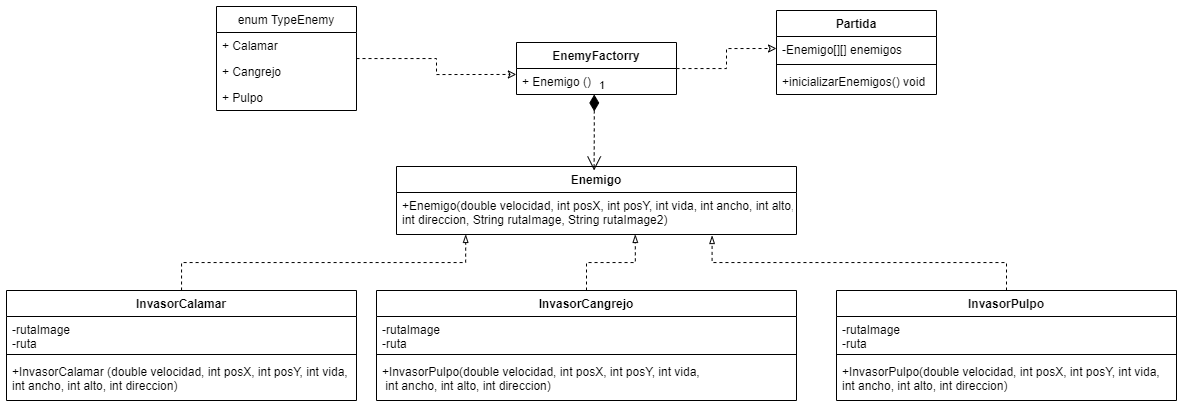

The diagram above was exported from draw.io. Its source (the exported page's mxGraphModel, read from the mxfile embedded in the PNG):
<mxGraphModel dx="1736" dy="535" grid="1" gridSize="10" guides="1" tooltips="1" connect="1" arrows="1" fold="1" page="1" pageScale="1" pageWidth="827" pageHeight="1169" math="0" shadow="0">
  <root>
    <mxCell id="0" />
    <mxCell id="1" parent="0" />
    <mxCell id="cV_23gi-HvLyF2vU1vPf-2" style="edgeStyle=orthogonalEdgeStyle;rounded=0;orthogonalLoop=1;jettySize=auto;html=1;entryX=-0.001;entryY=0.229;entryDx=0;entryDy=0;entryPerimeter=0;dashed=1;endArrow=classic;endFill=0;" edge="1" parent="1" source="kzcCIU0V9SCIVRb-pbvd-5" target="kzcCIU0V9SCIVRb-pbvd-12">
      <mxGeometry relative="1" as="geometry" />
    </mxCell>
    <mxCell id="kzcCIU0V9SCIVRb-pbvd-5" value="enum TypeEnemy" style="swimlane;fontStyle=0;childLayout=stackLayout;horizontal=1;startSize=26;fillColor=none;horizontalStack=0;resizeParent=1;resizeParentMax=0;resizeLast=0;collapsible=1;marginBottom=0;" vertex="1" parent="1">
      <mxGeometry x="160" y="36" width="140" height="104" as="geometry" />
    </mxCell>
    <mxCell id="kzcCIU0V9SCIVRb-pbvd-6" value="+ Calamar" style="text;strokeColor=none;fillColor=none;align=left;verticalAlign=top;spacingLeft=4;spacingRight=4;overflow=hidden;rotatable=0;points=[[0,0.5],[1,0.5]];portConstraint=eastwest;" vertex="1" parent="kzcCIU0V9SCIVRb-pbvd-5">
      <mxGeometry y="26" width="140" height="26" as="geometry" />
    </mxCell>
    <mxCell id="kzcCIU0V9SCIVRb-pbvd-7" value="+ Cangrejo" style="text;strokeColor=none;fillColor=none;align=left;verticalAlign=top;spacingLeft=4;spacingRight=4;overflow=hidden;rotatable=0;points=[[0,0.5],[1,0.5]];portConstraint=eastwest;" vertex="1" parent="kzcCIU0V9SCIVRb-pbvd-5">
      <mxGeometry y="52" width="140" height="26" as="geometry" />
    </mxCell>
    <mxCell id="kzcCIU0V9SCIVRb-pbvd-8" value="+ Pulpo" style="text;strokeColor=none;fillColor=none;align=left;verticalAlign=top;spacingLeft=4;spacingRight=4;overflow=hidden;rotatable=0;points=[[0,0.5],[1,0.5]];portConstraint=eastwest;" vertex="1" parent="kzcCIU0V9SCIVRb-pbvd-5">
      <mxGeometry y="78" width="140" height="26" as="geometry" />
    </mxCell>
    <mxCell id="cV_23gi-HvLyF2vU1vPf-3" style="edgeStyle=orthogonalEdgeStyle;rounded=0;orthogonalLoop=1;jettySize=auto;html=1;entryX=0;entryY=0.5;entryDx=0;entryDy=0;dashed=1;endArrow=classic;endFill=0;" edge="1" parent="1" source="kzcCIU0V9SCIVRb-pbvd-9" target="kzcCIU0V9SCIVRb-pbvd-18">
      <mxGeometry relative="1" as="geometry" />
    </mxCell>
    <mxCell id="kzcCIU0V9SCIVRb-pbvd-9" value="EnemyFactorry" style="swimlane;fontStyle=1;align=center;verticalAlign=top;childLayout=stackLayout;horizontal=1;startSize=26;horizontalStack=0;resizeParent=1;resizeParentMax=0;resizeLast=0;collapsible=1;marginBottom=0;" vertex="1" parent="1">
      <mxGeometry x="460" y="72" width="160" height="52" as="geometry" />
    </mxCell>
    <mxCell id="kzcCIU0V9SCIVRb-pbvd-12" value="+ Enemigo ()" style="text;strokeColor=none;fillColor=none;align=left;verticalAlign=top;spacingLeft=4;spacingRight=4;overflow=hidden;rotatable=0;points=[[0,0.5],[1,0.5]];portConstraint=eastwest;" vertex="1" parent="kzcCIU0V9SCIVRb-pbvd-9">
      <mxGeometry y="26" width="160" height="26" as="geometry" />
    </mxCell>
    <mxCell id="kzcCIU0V9SCIVRb-pbvd-55" style="edgeStyle=orthogonalEdgeStyle;rounded=0;orthogonalLoop=1;jettySize=auto;html=1;entryX=0.173;entryY=0.999;entryDx=0;entryDy=0;entryPerimeter=0;dashed=1;endArrow=blockThin;endFill=0;" edge="1" parent="1" source="kzcCIU0V9SCIVRb-pbvd-13" target="kzcCIU0V9SCIVRb-pbvd-41">
      <mxGeometry relative="1" as="geometry" />
    </mxCell>
    <mxCell id="kzcCIU0V9SCIVRb-pbvd-13" value="InvasorCalamar" style="swimlane;fontStyle=1;align=center;verticalAlign=top;childLayout=stackLayout;horizontal=1;startSize=26;horizontalStack=0;resizeParent=1;resizeParentMax=0;resizeLast=0;collapsible=1;marginBottom=0;" vertex="1" parent="1">
      <mxGeometry x="-50" y="320" width="350" height="110" as="geometry" />
    </mxCell>
    <mxCell id="kzcCIU0V9SCIVRb-pbvd-14" value="-rutaImage &#10;-ruta" style="text;strokeColor=none;fillColor=none;align=left;verticalAlign=top;spacingLeft=4;spacingRight=4;overflow=hidden;rotatable=0;points=[[0,0.5],[1,0.5]];portConstraint=eastwest;" vertex="1" parent="kzcCIU0V9SCIVRb-pbvd-13">
      <mxGeometry y="26" width="350" height="34" as="geometry" />
    </mxCell>
    <mxCell id="kzcCIU0V9SCIVRb-pbvd-15" value="" style="line;strokeWidth=1;fillColor=none;align=left;verticalAlign=middle;spacingTop=-1;spacingLeft=3;spacingRight=3;rotatable=0;labelPosition=right;points=[];portConstraint=eastwest;strokeColor=inherit;" vertex="1" parent="kzcCIU0V9SCIVRb-pbvd-13">
      <mxGeometry y="60" width="350" height="8" as="geometry" />
    </mxCell>
    <mxCell id="kzcCIU0V9SCIVRb-pbvd-16" value="+InvasorCalamar (double velocidad, int posX, int posY, int vida, &#10;int ancho, int alto, int direccion)" style="text;strokeColor=none;fillColor=none;align=left;verticalAlign=top;spacingLeft=4;spacingRight=4;overflow=hidden;rotatable=0;points=[[0,0.5],[1,0.5]];portConstraint=eastwest;" vertex="1" parent="kzcCIU0V9SCIVRb-pbvd-13">
      <mxGeometry y="68" width="350" height="42" as="geometry" />
    </mxCell>
    <mxCell id="kzcCIU0V9SCIVRb-pbvd-17" value="Partida" style="swimlane;fontStyle=1;align=center;verticalAlign=top;childLayout=stackLayout;horizontal=1;startSize=26;horizontalStack=0;resizeParent=1;resizeParentMax=0;resizeLast=0;collapsible=1;marginBottom=0;" vertex="1" parent="1">
      <mxGeometry x="720" y="40" width="160" height="84" as="geometry" />
    </mxCell>
    <mxCell id="kzcCIU0V9SCIVRb-pbvd-18" value="-Enemigo[][] enemigos" style="text;strokeColor=none;fillColor=none;align=left;verticalAlign=top;spacingLeft=4;spacingRight=4;overflow=hidden;rotatable=0;points=[[0,0.5],[1,0.5]];portConstraint=eastwest;" vertex="1" parent="kzcCIU0V9SCIVRb-pbvd-17">
      <mxGeometry y="26" width="160" height="24" as="geometry" />
    </mxCell>
    <mxCell id="kzcCIU0V9SCIVRb-pbvd-19" value="" style="line;strokeWidth=1;fillColor=none;align=left;verticalAlign=middle;spacingTop=-1;spacingLeft=3;spacingRight=3;rotatable=0;labelPosition=right;points=[];portConstraint=eastwest;strokeColor=inherit;" vertex="1" parent="kzcCIU0V9SCIVRb-pbvd-17">
      <mxGeometry y="50" width="160" height="8" as="geometry" />
    </mxCell>
    <mxCell id="kzcCIU0V9SCIVRb-pbvd-20" value="+inicializarEnemigos() void" style="text;strokeColor=none;fillColor=none;align=left;verticalAlign=top;spacingLeft=4;spacingRight=4;overflow=hidden;rotatable=0;points=[[0,0.5],[1,0.5]];portConstraint=eastwest;" vertex="1" parent="kzcCIU0V9SCIVRb-pbvd-17">
      <mxGeometry y="58" width="160" height="26" as="geometry" />
    </mxCell>
    <mxCell id="kzcCIU0V9SCIVRb-pbvd-57" style="edgeStyle=orthogonalEdgeStyle;rounded=0;orthogonalLoop=1;jettySize=auto;html=1;entryX=0.789;entryY=1.024;entryDx=0;entryDy=0;entryPerimeter=0;dashed=1;endArrow=blockThin;endFill=0;" edge="1" parent="1" source="kzcCIU0V9SCIVRb-pbvd-26" target="kzcCIU0V9SCIVRb-pbvd-41">
      <mxGeometry relative="1" as="geometry" />
    </mxCell>
    <mxCell id="kzcCIU0V9SCIVRb-pbvd-26" value="InvasorPulpo" style="swimlane;fontStyle=1;align=center;verticalAlign=top;childLayout=stackLayout;horizontal=1;startSize=26;horizontalStack=0;resizeParent=1;resizeParentMax=0;resizeLast=0;collapsible=1;marginBottom=0;" vertex="1" parent="1">
      <mxGeometry x="780" y="320" width="340" height="110" as="geometry" />
    </mxCell>
    <mxCell id="kzcCIU0V9SCIVRb-pbvd-27" value="-rutaImage &#10;-ruta" style="text;strokeColor=none;fillColor=none;align=left;verticalAlign=top;spacingLeft=4;spacingRight=4;overflow=hidden;rotatable=0;points=[[0,0.5],[1,0.5]];portConstraint=eastwest;" vertex="1" parent="kzcCIU0V9SCIVRb-pbvd-26">
      <mxGeometry y="26" width="340" height="34" as="geometry" />
    </mxCell>
    <mxCell id="kzcCIU0V9SCIVRb-pbvd-28" value="" style="line;strokeWidth=1;fillColor=none;align=left;verticalAlign=middle;spacingTop=-1;spacingLeft=3;spacingRight=3;rotatable=0;labelPosition=right;points=[];portConstraint=eastwest;strokeColor=inherit;" vertex="1" parent="kzcCIU0V9SCIVRb-pbvd-26">
      <mxGeometry y="60" width="340" height="8" as="geometry" />
    </mxCell>
    <mxCell id="kzcCIU0V9SCIVRb-pbvd-29" value="+InvasorPulpo(double velocidad, int posX, int posY, int vida, &#10;int ancho, int alto, int direccion)" style="text;strokeColor=none;fillColor=none;align=left;verticalAlign=top;spacingLeft=4;spacingRight=4;overflow=hidden;rotatable=0;points=[[0,0.5],[1,0.5]];portConstraint=eastwest;" vertex="1" parent="kzcCIU0V9SCIVRb-pbvd-26">
      <mxGeometry y="68" width="340" height="42" as="geometry" />
    </mxCell>
    <mxCell id="kzcCIU0V9SCIVRb-pbvd-56" style="edgeStyle=orthogonalEdgeStyle;rounded=0;orthogonalLoop=1;jettySize=auto;html=1;entryX=0.597;entryY=0.999;entryDx=0;entryDy=0;entryPerimeter=0;dashed=1;endArrow=blockThin;endFill=0;" edge="1" parent="1" source="kzcCIU0V9SCIVRb-pbvd-34" target="kzcCIU0V9SCIVRb-pbvd-41">
      <mxGeometry relative="1" as="geometry" />
    </mxCell>
    <mxCell id="kzcCIU0V9SCIVRb-pbvd-34" value="InvasorCangrejo" style="swimlane;fontStyle=1;align=center;verticalAlign=top;childLayout=stackLayout;horizontal=1;startSize=26;horizontalStack=0;resizeParent=1;resizeParentMax=0;resizeLast=0;collapsible=1;marginBottom=0;" vertex="1" parent="1">
      <mxGeometry x="320" y="320" width="420" height="110" as="geometry" />
    </mxCell>
    <mxCell id="kzcCIU0V9SCIVRb-pbvd-35" value="-rutaImage &#10;-ruta" style="text;strokeColor=none;fillColor=none;align=left;verticalAlign=top;spacingLeft=4;spacingRight=4;overflow=hidden;rotatable=0;points=[[0,0.5],[1,0.5]];portConstraint=eastwest;" vertex="1" parent="kzcCIU0V9SCIVRb-pbvd-34">
      <mxGeometry y="26" width="420" height="34" as="geometry" />
    </mxCell>
    <mxCell id="kzcCIU0V9SCIVRb-pbvd-36" value="" style="line;strokeWidth=1;fillColor=none;align=left;verticalAlign=middle;spacingTop=-1;spacingLeft=3;spacingRight=3;rotatable=0;labelPosition=right;points=[];portConstraint=eastwest;strokeColor=inherit;" vertex="1" parent="kzcCIU0V9SCIVRb-pbvd-34">
      <mxGeometry y="60" width="420" height="8" as="geometry" />
    </mxCell>
    <mxCell id="kzcCIU0V9SCIVRb-pbvd-37" value="+InvasorPulpo(double velocidad, int posX, int posY, int vida,&#10; int ancho, int alto, int direccion)" style="text;strokeColor=none;fillColor=none;align=left;verticalAlign=top;spacingLeft=4;spacingRight=4;overflow=hidden;rotatable=0;points=[[0,0.5],[1,0.5]];portConstraint=eastwest;" vertex="1" parent="kzcCIU0V9SCIVRb-pbvd-34">
      <mxGeometry y="68" width="420" height="42" as="geometry" />
    </mxCell>
    <mxCell id="kzcCIU0V9SCIVRb-pbvd-38" value="Enemigo" style="swimlane;fontStyle=1;align=center;verticalAlign=top;childLayout=stackLayout;horizontal=1;startSize=26;horizontalStack=0;resizeParent=1;resizeParentMax=0;resizeLast=0;collapsible=1;marginBottom=0;" vertex="1" parent="1">
      <mxGeometry x="340" y="196" width="400" height="68" as="geometry" />
    </mxCell>
    <mxCell id="kzcCIU0V9SCIVRb-pbvd-41" value="+Enemigo(double velocidad, int posX, int posY, int vida, int ancho, int alto, &#10;int direccion, String rutaImage, String rutaImage2)" style="text;strokeColor=none;fillColor=none;align=left;verticalAlign=top;spacingLeft=4;spacingRight=4;overflow=hidden;rotatable=0;points=[[0,0.5],[1,0.5]];portConstraint=eastwest;" vertex="1" parent="kzcCIU0V9SCIVRb-pbvd-38">
      <mxGeometry y="26" width="400" height="42" as="geometry" />
    </mxCell>
    <mxCell id="kzcCIU0V9SCIVRb-pbvd-54" value="1" style="endArrow=open;html=1;endSize=12;startArrow=diamondThin;startSize=14;startFill=1;edgeStyle=orthogonalEdgeStyle;align=left;verticalAlign=bottom;rounded=0;dashed=1;exitX=0.486;exitY=0.998;exitDx=0;exitDy=0;exitPerimeter=0;entryX=0.494;entryY=0.059;entryDx=0;entryDy=0;entryPerimeter=0;" edge="1" parent="1" source="kzcCIU0V9SCIVRb-pbvd-12" target="kzcCIU0V9SCIVRb-pbvd-38">
      <mxGeometry x="-1" y="3" relative="1" as="geometry">
        <mxPoint x="340" y="260" as="sourcePoint" />
        <mxPoint x="500" y="260" as="targetPoint" />
      </mxGeometry>
    </mxCell>
  </root>
</mxGraphModel>